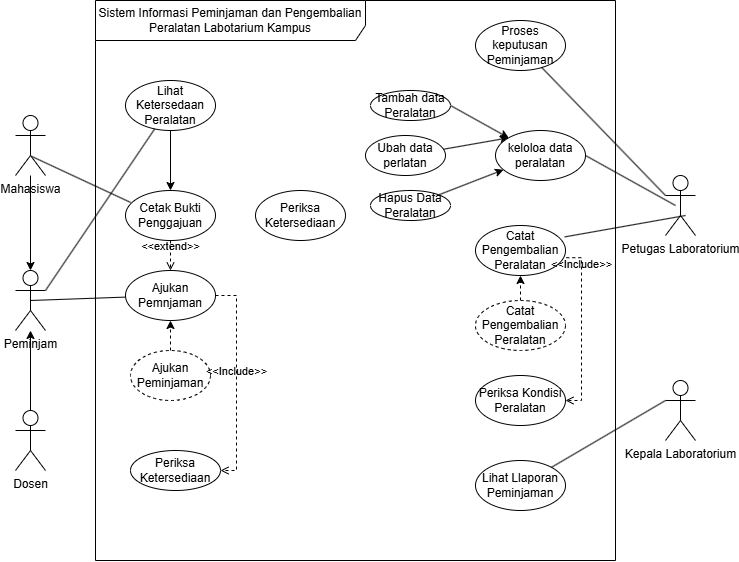

The diagram above was exported from draw.io. Its source (the exported page's mxGraphModel, read from the mxfile embedded in the PNG):
<mxGraphModel dx="1030" dy="626" grid="1" gridSize="10" guides="1" tooltips="1" connect="1" arrows="1" fold="1" page="1" pageScale="1" pageWidth="850" pageHeight="1100" math="0" shadow="0">
  <root>
    <mxCell id="0" />
    <mxCell id="1" parent="0" />
    <mxCell id="OuZsKD_WU6Vr_zuM3ShH-1" parent="1" style="shape=umlFrame;whiteSpace=wrap;html=1;pointerEvents=0;recursiveResize=0;container=1;collapsible=0;width=270;height=40;" value="Sistem Informasi Peminjaman dan Pengembalian Peralatan Labotarium Kampus" vertex="1">
      <mxGeometry height="560" width="520" x="200" y="50" as="geometry" />
    </mxCell>
    <mxCell id="OuZsKD_WU6Vr_zuM3ShH-53" edge="1" parent="OuZsKD_WU6Vr_zuM3ShH-1" source="OuZsKD_WU6Vr_zuM3ShH-9" style="rounded=0;orthogonalLoop=1;jettySize=auto;html=1;" target="OuZsKD_WU6Vr_zuM3ShH-11" value="">
      <mxGeometry relative="1" as="geometry" />
    </mxCell>
    <mxCell id="OuZsKD_WU6Vr_zuM3ShH-9" parent="OuZsKD_WU6Vr_zuM3ShH-1" style="ellipse;html=1;whiteSpace=wrap;" value="Lihat Ketersedaan Peralatan" vertex="1">
      <mxGeometry height="50" width="90" x="30" y="80" as="geometry" />
    </mxCell>
    <mxCell id="OuZsKD_WU6Vr_zuM3ShH-11" parent="OuZsKD_WU6Vr_zuM3ShH-1" style="ellipse;html=1;whiteSpace=wrap;" value="Cetak Bukti Penggajuan" vertex="1">
      <mxGeometry height="50" width="90" x="30" y="190" as="geometry" />
    </mxCell>
    <mxCell id="OuZsKD_WU6Vr_zuM3ShH-12" parent="OuZsKD_WU6Vr_zuM3ShH-1" style="ellipse;html=1;whiteSpace=wrap;" value="Periksa Ketersediaan" vertex="1">
      <mxGeometry height="40" width="90" x="35" y="450" as="geometry" />
    </mxCell>
    <mxCell id="OuZsKD_WU6Vr_zuM3ShH-13" parent="OuZsKD_WU6Vr_zuM3ShH-1" style="ellipse;html=1;whiteSpace=wrap;" value="Periksa Ketersediaan" vertex="1">
      <mxGeometry height="50" width="90" x="160" y="190" as="geometry" />
    </mxCell>
    <mxCell id="OuZsKD_WU6Vr_zuM3ShH-15" parent="OuZsKD_WU6Vr_zuM3ShH-1" style="ellipse;html=1;whiteSpace=wrap;" value="Proses keputusan Peminjaman" vertex="1">
      <mxGeometry height="50" width="90" x="380" y="20" as="geometry" />
    </mxCell>
    <mxCell id="OuZsKD_WU6Vr_zuM3ShH-31" edge="1" parent="OuZsKD_WU6Vr_zuM3ShH-1" source="OuZsKD_WU6Vr_zuM3ShH-16" style="rounded=0;orthogonalLoop=1;jettySize=auto;html=1;entryX=0;entryY=0;entryDx=0;entryDy=0;" target="OuZsKD_WU6Vr_zuM3ShH-28">
      <mxGeometry relative="1" as="geometry" />
    </mxCell>
    <mxCell id="OuZsKD_WU6Vr_zuM3ShH-16" parent="OuZsKD_WU6Vr_zuM3ShH-1" style="ellipse;html=1;whiteSpace=wrap;" value="Ubah data perlatan" vertex="1">
      <mxGeometry height="40" width="80" x="270" y="135" as="geometry" />
    </mxCell>
    <mxCell id="OuZsKD_WU6Vr_zuM3ShH-33" edge="1" parent="OuZsKD_WU6Vr_zuM3ShH-1" source="OuZsKD_WU6Vr_zuM3ShH-17" style="rounded=0;orthogonalLoop=1;jettySize=auto;html=1;exitX=1;exitY=0.5;exitDx=0;exitDy=0;" target="OuZsKD_WU6Vr_zuM3ShH-28">
      <mxGeometry relative="1" as="geometry" />
    </mxCell>
    <mxCell id="OuZsKD_WU6Vr_zuM3ShH-17" parent="OuZsKD_WU6Vr_zuM3ShH-1" style="ellipse;html=1;whiteSpace=wrap;" value="Tambah data Peralatan" vertex="1">
      <mxGeometry height="30" width="80" x="275" y="90" as="geometry" />
    </mxCell>
    <mxCell id="OuZsKD_WU6Vr_zuM3ShH-32" edge="1" parent="OuZsKD_WU6Vr_zuM3ShH-1" source="OuZsKD_WU6Vr_zuM3ShH-18" style="rounded=0;orthogonalLoop=1;jettySize=auto;html=1;" target="OuZsKD_WU6Vr_zuM3ShH-28" value="">
      <mxGeometry relative="1" as="geometry" />
    </mxCell>
    <mxCell id="OuZsKD_WU6Vr_zuM3ShH-18" parent="OuZsKD_WU6Vr_zuM3ShH-1" style="ellipse;html=1;whiteSpace=wrap;" value="Hapus Data Peralatan" vertex="1">
      <mxGeometry height="30" width="80" x="275" y="190" as="geometry" />
    </mxCell>
    <mxCell id="OuZsKD_WU6Vr_zuM3ShH-56" edge="1" parent="OuZsKD_WU6Vr_zuM3ShH-1" source="OuZsKD_WU6Vr_zuM3ShH-19" style="rounded=0;orthogonalLoop=1;jettySize=auto;html=1;dashed=1;" target="OuZsKD_WU6Vr_zuM3ShH-54" value="">
      <mxGeometry relative="1" as="geometry" />
    </mxCell>
    <mxCell id="OuZsKD_WU6Vr_zuM3ShH-19" parent="OuZsKD_WU6Vr_zuM3ShH-1" style="ellipse;html=1;whiteSpace=wrap;strokeColor=default;dashed=1;" value="Ajukan Peminjaman" vertex="1">
      <mxGeometry height="50" width="80" x="35" y="350" as="geometry" />
    </mxCell>
    <mxCell id="OuZsKD_WU6Vr_zuM3ShH-28" parent="OuZsKD_WU6Vr_zuM3ShH-1" style="ellipse;html=1;whiteSpace=wrap;" value="keloloa data peralatan" vertex="1">
      <mxGeometry height="50" width="90" x="400" y="130" as="geometry" />
    </mxCell>
    <mxCell id="OuZsKD_WU6Vr_zuM3ShH-34" parent="OuZsKD_WU6Vr_zuM3ShH-1" style="ellipse;html=1;whiteSpace=wrap;" value="Catat Pengembalian Peralatan" vertex="1">
      <mxGeometry height="50" width="90" x="380" y="225" as="geometry" />
    </mxCell>
    <mxCell id="OuZsKD_WU6Vr_zuM3ShH-43" edge="1" parent="OuZsKD_WU6Vr_zuM3ShH-1" source="OuZsKD_WU6Vr_zuM3ShH-35" style="rounded=0;orthogonalLoop=1;jettySize=auto;html=1;exitX=0.5;exitY=0;exitDx=0;exitDy=0;entryX=0.5;entryY=1;entryDx=0;entryDy=0;dashed=1;" target="OuZsKD_WU6Vr_zuM3ShH-34">
      <mxGeometry relative="1" as="geometry" />
    </mxCell>
    <mxCell id="OuZsKD_WU6Vr_zuM3ShH-35" parent="OuZsKD_WU6Vr_zuM3ShH-1" style="ellipse;html=1;whiteSpace=wrap;dashed=1;" value="Catat Pengembalian Peralatan" vertex="1">
      <mxGeometry height="50" width="90" x="380" y="300" as="geometry" />
    </mxCell>
    <mxCell id="OuZsKD_WU6Vr_zuM3ShH-36" parent="OuZsKD_WU6Vr_zuM3ShH-1" style="ellipse;html=1;whiteSpace=wrap;" value="Periksa Kondisi Peralatan" vertex="1">
      <mxGeometry height="50" width="90" x="380" y="375" as="geometry" />
    </mxCell>
    <mxCell id="OuZsKD_WU6Vr_zuM3ShH-38" parent="OuZsKD_WU6Vr_zuM3ShH-1" style="ellipse;html=1;whiteSpace=wrap;" value="Lihat Llaporan Peminjaman" vertex="1">
      <mxGeometry height="50" width="90" x="380" y="460" as="geometry" />
    </mxCell>
    <mxCell id="OuZsKD_WU6Vr_zuM3ShH-54" parent="OuZsKD_WU6Vr_zuM3ShH-1" style="ellipse;html=1;whiteSpace=wrap;" value="Ajukan Pemnjaman" vertex="1">
      <mxGeometry height="50" width="90" x="30" y="270" as="geometry" />
    </mxCell>
    <mxCell id="OuZsKD_WU6Vr_zuM3ShH-58" edge="1" parent="OuZsKD_WU6Vr_zuM3ShH-1" source="OuZsKD_WU6Vr_zuM3ShH-11" style="html=1;verticalAlign=bottom;labelBackgroundColor=none;endArrow=open;endFill=0;dashed=1;rounded=0;exitX=0.5;exitY=1;exitDx=0;exitDy=0;entryX=0.5;entryY=0;entryDx=0;entryDy=0;" target="OuZsKD_WU6Vr_zuM3ShH-54" value="&amp;lt;&amp;lt;extend&amp;gt;&amp;gt;">
      <mxGeometry relative="1" width="160" as="geometry">
        <mxPoint x="60" y="240" as="sourcePoint" />
        <mxPoint x="220" y="240" as="targetPoint" />
      </mxGeometry>
    </mxCell>
    <mxCell id="OuZsKD_WU6Vr_zuM3ShH-59" edge="1" parent="OuZsKD_WU6Vr_zuM3ShH-1" source="OuZsKD_WU6Vr_zuM3ShH-54" style="html=1;verticalAlign=bottom;labelBackgroundColor=none;endArrow=open;endFill=0;dashed=1;rounded=0;exitX=1;exitY=0.5;exitDx=0;exitDy=0;entryX=1;entryY=0.5;entryDx=0;entryDy=0;edgeStyle=orthogonalEdgeStyle;libavoidRouting=1;" target="OuZsKD_WU6Vr_zuM3ShH-12" value="&amp;lt;&amp;lt;Include&amp;gt;&amp;gt;">
      <mxGeometry relative="1" width="160" as="geometry">
        <Array as="points">
          <mxPoint x="141" y="295" />
          <mxPoint x="141" y="470" />
        </Array>
        <mxPoint x="150" y="280" as="sourcePoint" />
        <mxPoint x="310" y="280" as="targetPoint" />
      </mxGeometry>
    </mxCell>
    <mxCell id="OuZsKD_WU6Vr_zuM3ShH-60" edge="1" parent="OuZsKD_WU6Vr_zuM3ShH-1" source="OuZsKD_WU6Vr_zuM3ShH-34" style="html=1;verticalAlign=bottom;labelBackgroundColor=none;endArrow=open;endFill=0;dashed=1;rounded=0;exitX=1.009;exitY=0.644;exitDx=0;exitDy=0;entryX=1;entryY=0.5;entryDx=0;entryDy=0;edgeStyle=orthogonalEdgeStyle;libavoidRouting=1;exitPerimeter=0;" target="OuZsKD_WU6Vr_zuM3ShH-36" value="&amp;lt;&amp;lt;Include&amp;gt;&amp;gt;">
      <mxGeometry relative="1" width="160" x="-0.6437" as="geometry">
        <Array as="points">
          <mxPoint x="486" y="257.2" />
          <mxPoint x="486" y="400" />
        </Array>
        <mxPoint x="130" y="305" as="sourcePoint" />
        <mxPoint x="135" y="480" as="targetPoint" />
      </mxGeometry>
    </mxCell>
    <mxCell id="OuZsKD_WU6Vr_zuM3ShH-8" edge="1" parent="1" source="OuZsKD_WU6Vr_zuM3ShH-2" style="edgeStyle=orthogonalEdgeStyle;rounded=0;orthogonalLoop=1;jettySize=auto;html=1;" target="OuZsKD_WU6Vr_zuM3ShH-3" value="">
      <mxGeometry relative="1" as="geometry" />
    </mxCell>
    <mxCell id="OuZsKD_WU6Vr_zuM3ShH-2" parent="1" style="shape=umlActor;verticalLabelPosition=bottom;verticalAlign=top;html=1;" value="Mahasiswa" vertex="1">
      <mxGeometry height="60" width="30" x="120" y="165" as="geometry" />
    </mxCell>
    <mxCell id="OuZsKD_WU6Vr_zuM3ShH-3" parent="1" style="shape=umlActor;verticalLabelPosition=bottom;verticalAlign=top;html=1;" value="Peminjam" vertex="1">
      <mxGeometry height="60" width="30" x="120" y="320" as="geometry" />
    </mxCell>
    <mxCell id="OuZsKD_WU6Vr_zuM3ShH-7" edge="1" parent="1" source="OuZsKD_WU6Vr_zuM3ShH-5" style="edgeStyle=orthogonalEdgeStyle;rounded=0;orthogonalLoop=1;jettySize=auto;html=1;" target="OuZsKD_WU6Vr_zuM3ShH-3" value="">
      <mxGeometry relative="1" as="geometry" />
    </mxCell>
    <mxCell id="OuZsKD_WU6Vr_zuM3ShH-5" parent="1" style="shape=umlActor;verticalLabelPosition=bottom;verticalAlign=top;html=1;" value="Dosen" vertex="1">
      <mxGeometry height="60" width="30" x="120" y="460" as="geometry" />
    </mxCell>
    <mxCell id="OuZsKD_WU6Vr_zuM3ShH-26" edge="1" parent="1" source="OuZsKD_WU6Vr_zuM3ShH-9" style="rounded=0;orthogonalLoop=1;jettySize=auto;html=1;endArrow=none;endFill=0;entryX=1;entryY=0.3333333333333333;entryDx=0;entryDy=0;entryPerimeter=0;" target="OuZsKD_WU6Vr_zuM3ShH-3">
      <mxGeometry relative="1" as="geometry">
        <mxPoint x="324" y="404" as="sourcePoint" />
        <mxPoint x="190" y="364" as="targetPoint" />
      </mxGeometry>
    </mxCell>
    <mxCell id="OuZsKD_WU6Vr_zuM3ShH-27" edge="1" parent="1" source="OuZsKD_WU6Vr_zuM3ShH-11" style="rounded=0;orthogonalLoop=1;jettySize=auto;html=1;endArrow=none;endFill=0;entryX=0.533;entryY=0.68;entryDx=0;entryDy=0;entryPerimeter=0;exitX=0.058;exitY=0.24;exitDx=0;exitDy=0;exitPerimeter=0;" target="OuZsKD_WU6Vr_zuM3ShH-2">
      <mxGeometry relative="1" as="geometry">
        <mxPoint x="328" y="245" as="sourcePoint" />
        <mxPoint x="190" y="350" as="targetPoint" />
      </mxGeometry>
    </mxCell>
    <mxCell id="OuZsKD_WU6Vr_zuM3ShH-39" parent="1" style="shape=umlActor;verticalLabelPosition=bottom;verticalAlign=top;html=1;" value="Kepala Laboratorium" vertex="1">
      <mxGeometry height="60" width="30" x="770" y="430" as="geometry" />
    </mxCell>
    <mxCell id="OuZsKD_WU6Vr_zuM3ShH-42" edge="1" parent="1" source="OuZsKD_WU6Vr_zuM3ShH-38" style="rounded=0;orthogonalLoop=1;jettySize=auto;html=1;entryX=0;entryY=0.3333333333333333;entryDx=0;entryDy=0;entryPerimeter=0;endArrow=none;endFill=0;" target="OuZsKD_WU6Vr_zuM3ShH-39">
      <mxGeometry relative="1" as="geometry" />
    </mxCell>
    <mxCell id="OuZsKD_WU6Vr_zuM3ShH-47" edge="1" parent="1" source="OuZsKD_WU6Vr_zuM3ShH-46" style="rounded=0;orthogonalLoop=1;jettySize=auto;html=1;exitX=0;exitY=0.3333333333333333;exitDx=0;exitDy=0;exitPerimeter=0;endArrow=none;endFill=0;" target="OuZsKD_WU6Vr_zuM3ShH-15">
      <mxGeometry relative="1" as="geometry" />
    </mxCell>
    <mxCell id="OuZsKD_WU6Vr_zuM3ShH-46" parent="1" style="shape=umlActor;verticalLabelPosition=bottom;verticalAlign=top;html=1;" value="Petugas Laboratorium" vertex="1">
      <mxGeometry height="60" width="30" x="770" y="225" as="geometry" />
    </mxCell>
    <mxCell id="OuZsKD_WU6Vr_zuM3ShH-48" edge="1" parent="1" style="rounded=0;orthogonalLoop=1;jettySize=auto;html=1;exitX=0;exitY=0.3333333333333333;exitDx=0;exitDy=0;exitPerimeter=0;endArrow=none;endFill=0;entryX=1;entryY=0.5;entryDx=0;entryDy=0;" target="OuZsKD_WU6Vr_zuM3ShH-28">
      <mxGeometry relative="1" as="geometry">
        <mxPoint x="780" y="255" as="sourcePoint" />
        <mxPoint x="656" y="127" as="targetPoint" />
      </mxGeometry>
    </mxCell>
    <mxCell id="OuZsKD_WU6Vr_zuM3ShH-49" edge="1" parent="1" style="rounded=0;orthogonalLoop=1;jettySize=auto;html=1;exitX=0;exitY=0.3333333333333333;exitDx=0;exitDy=0;exitPerimeter=0;endArrow=none;endFill=0;entryX=0.991;entryY=0.228;entryDx=0;entryDy=0;entryPerimeter=0;" target="OuZsKD_WU6Vr_zuM3ShH-34">
      <mxGeometry relative="1" as="geometry">
        <mxPoint x="790" y="265" as="sourcePoint" />
        <mxPoint x="700" y="215" as="targetPoint" />
      </mxGeometry>
    </mxCell>
    <mxCell id="OuZsKD_WU6Vr_zuM3ShH-55" edge="1" parent="1" source="OuZsKD_WU6Vr_zuM3ShH-54" style="rounded=0;orthogonalLoop=1;jettySize=auto;html=1;endArrow=none;endFill=0;entryX=0.5;entryY=0.5;entryDx=0;entryDy=0;entryPerimeter=0;" target="OuZsKD_WU6Vr_zuM3ShH-3">
      <mxGeometry relative="1" as="geometry">
        <mxPoint x="269" y="188" as="sourcePoint" />
        <mxPoint x="160" y="350" as="targetPoint" />
      </mxGeometry>
    </mxCell>
  </root>
</mxGraphModel>